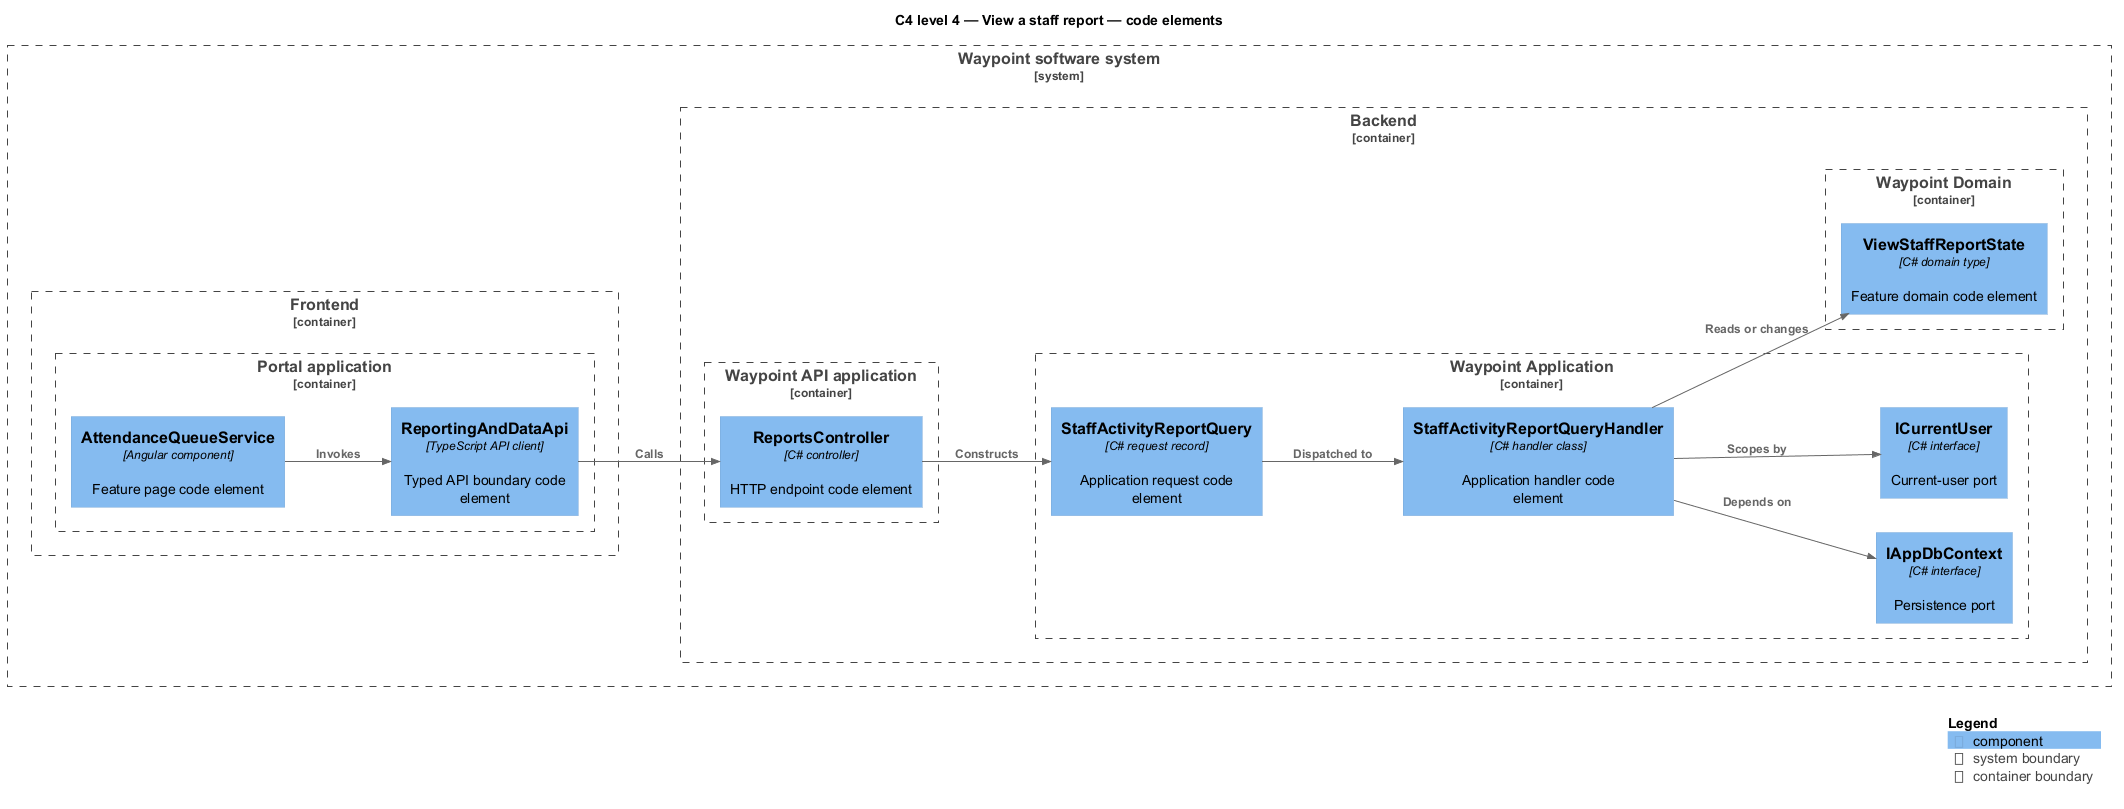

The diagram above was rendered by PlantUML. Its source (embedded in the PNG):
@startuml
!include <C4/C4_Component>
LAYOUT_LEFT_RIGHT()
title C4 level 4 — View a staff report — code elements
System_Boundary(waypoint, "Waypoint software system") {
  Container_Boundary(frontend, "Frontend") {
    Container_Boundary(frontend_app, "Portal application") {
      Component(page, "AttendanceQueueService", "Angular component", "Feature page code element")
      Component(client, "ReportingAndDataApi", "TypeScript API client", "Typed API boundary code element")
    }
  }
  Container_Boundary(backend, "Backend") {
    Container_Boundary(api_app, "Waypoint API application") {
      Component(controller, "ReportsController", "C# controller", "HTTP endpoint code element")
    }
    Container_Boundary(application, "Waypoint Application") {
      Component(request, "StaffActivityReportQuery", "C# request record", "Application request code element")
      Component(handler, "StaffActivityReportQueryHandler", "C# handler class", "Application handler code element")
      Component(dbport, "IAppDbContext", "C# interface", "Persistence port")
      Component(current, "ICurrentUser", "C# interface", "Current-user port")
    }
    Container_Boundary(domain, "Waypoint Domain") {
      Component(entity, "ViewStaffReportState", "C# domain type", "Feature domain code element")
    }
  }
}
Rel(page, client, "Invokes")
Rel(client, controller, "Calls")
Rel(controller, request, "Constructs")
Rel(request, handler, "Dispatched to")
Rel(handler, dbport, "Depends on")
Rel(handler, current, "Scopes by")
Rel(handler, entity, "Reads or changes")
SHOW_LEGEND()
@enduml